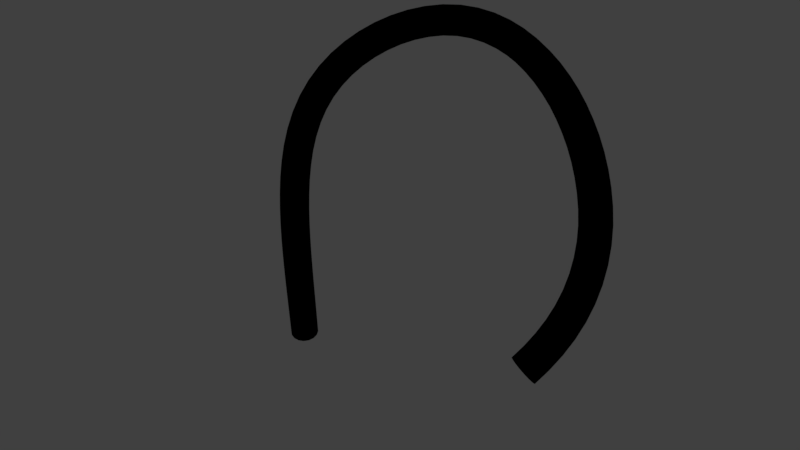 # Source: shader_example.blend  (saved by Blender 2.79.0; exported with 4.5.12 LTS)
import bpy
from mathutils import Matrix  # noqa: F401  (used for matrix-valued properties, if any)

bpy.ops.wm.read_factory_settings(use_empty=True)
scene = bpy.context.scene
scene.name = 'Scene'

# ---- collections
col_collection_1 = bpy.data.collections.new('Collection 1'); scene.collection.children.link(col_collection_1)

# ---- materials (node trees are filled in below, after node groups)
mat_tube_shader = bpy.data.materials.new('tube_shader')
mat_tube_shader.alpha_threshold = 0.0
mat_tube_shader.roughness = 0.5
mat_arrows_shader = bpy.data.materials.new('arrows_shader')
mat_arrows_shader.alpha_threshold = 0.0
mat_arrows_shader.roughness = 0.5

# ---- node groups
ng_b4w_smoothstep = bpy.data.node_groups.new('B4W_SMOOTHSTEP', 'ShaderNodeTree')
_s = ng_b4w_smoothstep.interface.new_socket(name='Value', in_out='OUTPUT', socket_type='NodeSocketFloat')
_s.min_value = 0.0
_s.max_value = 0.0
_s = ng_b4w_smoothstep.interface.new_socket(name='Value', in_out='INPUT', socket_type='NodeSocketFloat')
_s.default_value = 0.5
_s.min_value = -1e+04
_s.max_value = 1e+04
_s = ng_b4w_smoothstep.interface.new_socket(name='Edge0', in_out='INPUT', socket_type='NodeSocketFloat')
_s.min_value = -1e+04
_s.max_value = 1e+04
_s = ng_b4w_smoothstep.interface.new_socket(name='Edge1', in_out='INPUT', socket_type='NodeSocketFloat')
_s.default_value = 1.0
_s.min_value = -1e+04
_s.max_value = 1e+04
_N = ng_b4w_smoothstep.nodes; _L = ng_b4w_smoothstep.links
n0 = _N.new('ShaderNodeMath'); n0.name = 'Math.007'; n0.location = (-760, -240)
n0.hide = True
n0.operation = 'SUBTRACT'
n1 = _N.new('ShaderNodeMath'); n1.name = 'Math.006'; n1.location = (-760, -200)
n1.hide = True
n1.operation = 'SUBTRACT'
n2 = _N.new('NodeGroupInput'); n2.name = 'Group Input'; n2.location = (-960, -160)
n3 = _N.new('ShaderNodeMath'); n3.name = 'Math.008'; n3.location = (-640, -220)
n3.hide = True
n3.operation = 'DIVIDE'
n4 = _N.new('ShaderNodeMath'); n4.name = 'Math'; n4.location = (-520, -120)
n4.operation = 'MINIMUM'
n4.inputs[1].default_value = 1.0
n5 = _N.new('ShaderNodeMath'); n5.name = 'Math.001'; n5.location = (-340, -120)
n5.operation = 'MAXIMUM'
n5.inputs[1].default_value = 0.0
n6 = _N.new('ShaderNodeMath'); n6.name = 'Math.004'; n6.location = (-140, -180)
n6.operation = 'MULTIPLY'
n6.inputs[1].default_value = 2.0
n7 = _N.new('ShaderNodeMath'); n7.name = 'Math.002'; n7.location = (-140, -20)
n7.operation = 'MULTIPLY'
n8 = _N.new('ShaderNodeMath'); n8.name = 'Math.005'; n8.location = (40, -180)
n8.operation = 'SUBTRACT'
n8.inputs[0].default_value = 3.0
n9 = _N.new('ShaderNodeMath'); n9.name = 'Math.003'; n9.location = (220, -60)
n9.operation = 'MULTIPLY'
n10 = _N.new('NodeGroupOutput'); n10.name = 'Group Output'; n10.location = (400, -60)
_L.new(n5.outputs[0], n7.inputs[0])
_L.new(n5.outputs[0], n7.inputs[1])
_L.new(n7.outputs[0], n9.inputs[0])
_L.new(n9.outputs[0], n10.inputs[0])
_L.new(n5.outputs[0], n6.inputs[0])
_L.new(n6.outputs[0], n8.inputs[1])
_L.new(n8.outputs[0], n9.inputs[1])
_L.new(n2.outputs[0], n1.inputs[0])
_L.new(n2.outputs[1], n1.inputs[1])
_L.new(n2.outputs[2], n0.inputs[0])
_L.new(n2.outputs[1], n0.inputs[1])
_L.new(n1.outputs[0], n3.inputs[0])
_L.new(n0.outputs[0], n3.inputs[1])
_L.new(n3.outputs[0], n4.inputs[0])
_L.new(n4.outputs[0], n5.inputs[0])
n10.is_active_output = True
ng_b4w_time = bpy.data.node_groups.new('B4W_TIME', 'ShaderNodeTree')
_s = ng_b4w_time.interface.new_socket(name='Value', in_out='OUTPUT', socket_type='NodeSocketFloat')
_s.default_value = 0.5
_N = ng_b4w_time.nodes; _L = ng_b4w_time.links
n0 = _N.new('ShaderNodeValue'); n0.name = 'Value'; n0.location = (0, 0)
n0.outputs[0].default_value = 0.0
n1 = _N.new('NodeGroupOutput'); n1.name = 'Group Output'; n1.location = (180, 0)
_L.new(n0.outputs[0], n1.inputs[0])
n1.is_active_output = True

# ---- material node trees
mat_tube_shader.use_nodes = True; mat_tube_shader.node_tree.nodes.clear()
_N = mat_tube_shader.node_tree.nodes; _L = mat_tube_shader.node_tree.links
n0 = _N.new('NodeUndefined'); n0.name = 'Geometry'; n0.location = (-520, 332)
n1 = _N.new('ShaderNodeVectorTransform'); n1.name = 'Vector Transform'; n1.location = (-300, 296)
n1.convert_to = 'CAMERA'
n2 = _N.new('ShaderNodeVectorMath'); n2.name = 'Vector Math'; n2.location = (-80, 292)
n2.operation = 'DOT_PRODUCT'
n2.inputs[1].default_value = (0.0, 0.0, 1.0)
n3 = _N.new('ShaderNodeGroup'); n3.name = 'Group'; n3.location = (149, 284)
n3.node_tree = ng_b4w_smoothstep
n3.inputs[1].default_value = 1.5
n3.inputs[2].default_value = -0.3
n4 = _N.new('NodeUndefined'); n4.name = 'Output'; n4.location = (419, 434)
n4.inputs[0].default_value = (0.0, 0.6436, 1.0, 1.0)
_L.new(n0.outputs[5], n1.inputs[0])
_L.new(n2.outputs[1], n3.inputs[0])
_L.new(n1.outputs[0], n2.inputs[0])
_L.new(n3.outputs[0], n4.inputs[1])
mat_arrows_shader.use_nodes = True; mat_arrows_shader.node_tree.nodes.clear()
_N = mat_arrows_shader.node_tree.nodes; _L = mat_arrows_shader.node_tree.links
n0 = _N.new('NodeUndefined'); n0.name = 'Geometry'; n0.location = (-596, 214)
n1 = _N.new('ShaderNodeGroup'); n1.name = 'Group'; n1.location = (-552, -112)
n1.node_tree = ng_b4w_time
n2 = _N.new('ShaderNodeCombineColor'); n2.name = 'Combine RGB'; n2.location = (-374, -87)
n3 = _N.new('ShaderNodeVectorMath'); n3.name = 'Vector Math'; n3.location = (-204, 144)
n3.operation = 'SUBTRACT'
n4 = _N.new('NodeUndefined'); n4.name = 'Output'; n4.location = (218, 228)
n4.inputs[0].default_value = (0.0, 0.6436, 1.0, 1.0)
n5 = _N.new('NodeUndefined'); n5.name = 'Texture'; n5.location = (-10, 226)
_L.new(n0.outputs[4], n3.inputs[0])
_L.new(n5.outputs[1], n4.inputs[1])
_L.new(n3.outputs[0], n5.inputs[0])
_L.new(n2.outputs[0], n3.inputs[1])
_L.new(n1.outputs[0], n2.inputs[1])

# ---- world
world_world = bpy.data.worlds.new('World'); scene.world = world_world
world_world.color = (0.05088, 0.05088, 0.05088)
world_world.use_sun_shadow = False
world_world.sun_shadow_jitter_overblur = 0.0
world_world.cycles.sampling_method = 'MANUAL'

# ---- cameras
cam_camera_001 = bpy.data.cameras.new('Camera.001')
cam_camera_001.clip_end = 100.0
cam_camera_001.lens = 35.0
cam_camera_001.sensor_width = 32.0
cam_camera_001.sensor_height = 18.0
cam_camera_001.display_size = 2.0
cam_camera_001.dof.focus_distance = 0.0
cam_camera_001.dof.aperture_fstop = 128.0
cam_camera_001.dof.aperture_blades = 6

# ---- meshes
me_cylinder = bpy.data.meshes.new('Cylinder')
me_cylinder.from_pydata([(0.02693, 0.1354, -0.2193), (0.02693, 0.1354, 0.2193), (0.07668, 0.1148, -0.2193), (0.07668, 0.1148, 0.2193), (0.1148, 0.07668, -0.2193), (0.1148, 0.07668, 0.2193), (0.1354, 0.02693, -0.2193), (0.1354, 0.02693, 0.2193), (0.1354, -0.02693, -0.2193), (0.1354, -0.02693, 0.2193), (0.1148, -0.07668, -0.2193), (0.1148, -0.07668, 0.2193), (0.07668, -0.1148, -0.2193), (0.07668, -0.1148, 0.2193), (0.02693, -0.1354, -0.2193), (0.02693, -0.1354, 0.2193), (-0.02693, -0.1354, -0.2193), (-0.02693, -0.1354, 0.2193), (-0.07668, -0.1148, -0.2193), (-0.07668, -0.1148, 0.2193), (-0.1148, -0.07668, -0.2193), (-0.1148, -0.07668, 0.2193), (-0.1354, -0.02693, -0.2193), (-0.1354, -0.02693, 0.2193), (-0.1354, 0.02693, -0.2193), (-0.1354, 0.02693, 0.2193), (-0.1148, 0.07668, -0.2193), (-0.1148, 0.07668, 0.2193), (-0.07668, 0.1148, -0.2193), (-0.07668, 0.1148, 0.2193), (-0.02693, 0.1354, -0.2193), (-0.02693, 0.1354, 0.2193), (0.02693, 0.1354, 0.07309), (0.02693, 0.1354, -0.07309), (0.07668, 0.1148, 0.07309), (0.07668, 0.1148, -0.07309), (0.1148, 0.07668, 0.07309), (0.1148, 0.07668, -0.07309), (0.1354, 0.02693, 0.07309), (0.1354, 0.02693, -0.07309), (0.1354, -0.02693, 0.07309), (0.1354, -0.02693, -0.07309), (0.1148, -0.07668, 0.07309), (0.1148, -0.07668, -0.07309), (0.07668, -0.1148, 0.07309), (0.07668, -0.1148, -0.07309), (0.02693, -0.1354, 0.07309), (0.02693, -0.1354, -0.07309), (-0.02693, -0.1354, 0.07309), (-0.02693, -0.1354, -0.07309), (-0.07668, -0.1148, 0.07309), (-0.07668, -0.1148, -0.07309), (-0.1148, -0.07668, 0.07309), (-0.1148, -0.07668, -0.07309), (-0.1354, -0.02693, 0.07309), (-0.1354, -0.02693, -0.07309), (-0.1354, 0.02693, 0.07309), (-0.1354, 0.02693, -0.07309), (-0.1148, 0.07668, 0.07309), (-0.1148, 0.07668, -0.07309), (-0.07668, 0.1148, 0.07309), (-0.07668, 0.1148, -0.07309), (-0.02693, 0.1354, 0.07309), (-0.02693, 0.1354, -0.07309), (0.04654, 0.0, 0.2193), (-0.04654, 0.0, 0.2193), (0.04654, 0.0, -0.2193), (-0.04654, 0.0, -0.2193)], [], [(33, 35, 2, 0), (35, 37, 4, 2), (37, 39, 6, 4), (39, 41, 8, 6), (41, 43, 10, 8), (43, 45, 12, 10), (45, 47, 14, 12), (47, 49, 16, 14), (49, 51, 18, 16), (51, 53, 20, 18), (53, 55, 22, 20), (55, 57, 24, 22), (57, 59, 26, 24), (59, 61, 28, 26), (61, 63, 30, 28), (62, 31, 1, 32), (30, 63, 33, 0), (63, 62, 32, 33), (29, 31, 62, 60), (60, 62, 63, 61), (27, 29, 60, 58), (58, 60, 61, 59), (25, 27, 58, 56), (56, 58, 59, 57), (23, 25, 56, 54), (54, 56, 57, 55), (21, 23, 54, 52), (52, 54, 55, 53), (19, 21, 52, 50), (50, 52, 53, 51), (17, 19, 50, 48), (48, 50, 51, 49), (15, 17, 48, 46), (46, 48, 49, 47), (13, 15, 46, 44), (44, 46, 47, 45), (11, 13, 44, 42), (42, 44, 45, 43), (9, 11, 42, 40), (40, 42, 43, 41), (7, 9, 40, 38), (38, 40, 41, 39), (5, 7, 38, 36), (36, 38, 39, 37), (3, 5, 36, 34), (34, 36, 37, 35), (1, 3, 34, 32), (32, 34, 35, 33), (67, 65, 64, 66)])
me_cylinder.polygons.foreach_set('use_smooth', [1, 1, 1, 1, 1, 1, 1, 1, 1, 1, 1, 1, 1, 1, 1, 1, 1, 1, 1, 1, 1, 1, 1, 1, 1, 1, 1, 1, 1, 1, 1, 1, 1, 1, 1, 1, 1, 1, 1, 1, 1, 1, 1, 1, 1, 1, 1, 1, 0])
me_cylinder.polygons.foreach_set('material_index', [0, 0, 0, 0, 0, 0, 0, 0, 0, 0, 0, 0, 0, 0, 0, 0, 0, 0, 0, 0, 0, 0, 0, 0, 0, 0, 0, 0, 0, 0, 0, 0, 0, 0, 0, 0, 0, 0, 0, 0, 0, 0, 0, 0, 0, 0, 0, 0, 1])
_uv = me_cylinder.uv_layers.new(name='UVMap')
_uv.uv.foreach_set('vector', [0.0, 0.0, 0.0, 0.0, 0.0, 0.0, 0.0, 0.0, 0.0, 0.0, 0.0, 0.0, 0.0, 0.0, 0.0, 0.0, 0.0, 0.0, 0.0, 0.0, 0.0, 0.0, 0.0, 0.0, 0.0, 0.0, 0.0, 0.0, 0.0, 0.0, 0.0, 0.0, 0.0, 0.0, 0.0, 0.0, 0.0, 0.0, 0.0, 0.0, 0.0, 0.0, 0.0, 0.0, 0.0, 0.0, 0.0, 0.0, 0.0, 0.0, 0.0, 0.0, 0.0, 0.0, 0.0, 0.0, 0.0, 0.0, 0.0, 0.0, 0.0, 0.0, 0.0, 0.0, 0.0, 0.0, 0.0, 0.0, 0.0, 0.0, 0.0, 0.0, 0.0, 0.0, 0.0, 0.0, 0.0, 0.0, 0.0, 0.0, 0.0, 0.0, 0.0, 0.0, 0.0, 0.0, 0.0, 0.0, 0.0, 0.0, 0.0, 0.0, 0.0, 0.0, 0.0, 0.0, 0.0, 0.0, 0.0, 0.0, 0.0, 0.0, 0.0, 0.0, 0.0, 0.0, 0.0, 0.0, 0.0, 0.0, 0.0, 0.0, 0.0, 0.0, 0.0, 0.0, 0.0, 0.0, 0.0, 0.0, 0.0, 0.0, 0.0, 0.0, 0.0, 0.0, 0.0, 0.0, 0.0, 0.0, 0.0, 0.0, 0.0, 0.0, 0.0, 0.0, 0.0, 0.0, 0.0, 0.0, 0.0, 0.0, 0.0, 0.0, 0.0, 0.0, 0.0, 0.0, 0.0, 0.0, 0.0, 0.0, 0.0, 0.0, 0.0, 0.0, 0.0, 0.0, 0.0, 0.0, 0.0, 0.0, 0.0, 0.0, 0.0, 0.0, 0.0, 0.0, 0.0, 0.0, 0.0, 0.0, 0.0, 0.0, 0.0, 0.0, 0.0, 0.0, 0.0, 0.0, 0.0, 0.0, 0.0, 0.0, 0.0, 0.0, 0.0, 0.0, 0.0, 0.0, 0.0, 0.0, 0.0, 0.0, 0.0, 0.0, 0.0, 0.0, 0.0, 0.0, 0.0, 0.0, 0.0, 0.0, 0.0, 0.0, 0.0, 0.0, 0.0, 0.0, 0.0, 0.0, 0.0, 0.0, 0.0, 0.0, 0.0, 0.0, 0.0, 0.0, 0.0, 0.0, 0.0, 0.0, 0.0, 0.0, 0.0, 0.0, 0.0, 0.0, 0.0, 0.0, 0.0, 0.0, 0.0, 0.0, 0.0, 0.0, 0.0, 0.0, 0.0, 0.0, 0.0, 0.0, 0.0, 0.0, 0.0, 0.0, 0.0, 0.0, 0.0, 0.0, 0.0, 0.0, 0.0, 0.0, 0.0, 0.0, 0.0, 0.0, 0.0, 0.0, 0.0, 0.0, 0.0, 0.0, 0.0, 0.0, 0.0, 0.0, 0.0, 0.0, 0.0, 0.0, 0.0, 0.0, 0.0, 0.0, 0.0, 0.0, 0.0, 0.0, 0.0, 0.0, 0.0, 0.0, 0.0, 0.0, 0.0, 0.0, 0.0, 0.0, 0.0, 0.0, 0.0, 0.0, 0.0, 0.0, 0.0, 0.0, 0.0, 0.0, 0.0, 0.0, 0.0, 0.0, 0.0, 0.0, 0.0, 0.0, 0.0, 0.0, 0.0, 0.0, 0.0, 0.0, 0.0, 0.0, 0.0, 0.0, 0.0, 0.0, 0.0, 0.0, 0.0, 0.0, 0.0, 0.0, 0.0, 0.0, 0.0, 0.0, 0.0, 0.0, 0.0, 0.0, 0.0, 0.0, 0.0, 0.0, 0.0, 0.0, 0.0, 0.0, 0.0, 0.0, 0.0, 0.0, 0.0, 0.0, 0.0, 0.0, 0.0, 0.0, 0.0, 0.0, 0.0, 0.0, 0.0, 0.0, 0.0, 0.0, 0.0, 0.0, 0.0, 0.0, 0.0, 0.0, 0.0, 0.0, 0.0, 0.0, 0.0, 0.0, 0.0, 0.0, 0.0, 0.0, 0.0, 0.0, 0.0, 0.0, 0.0, 0.0, 6.515e-05, -0.4999, 6.551e-05, 1.5, 1.0, 1.5, 1.0, -0.4999])
me_cylinder.materials.append(mat_tube_shader)
me_cylinder.materials.append(mat_arrows_shader)
me_cylinder.use_remesh_preserve_volume = False
me_cylinder.use_remesh_preserve_attributes = False
me_cylinder.use_mirror_vertex_groups = False
me_cylinder.update()

# ---- curves / text
cu_nurbspath = bpy.data.curves.new('NurbsPath', 'CURVE')
cu_nurbspath.dimensions = '3D'
_sp = cu_nurbspath.splines.new('NURBS'); _sp.points.add(7)
_sp.points.foreach_set('co', [0.0, 2.687e-07, 0.00539, 1.0, 0.0, 1.344e-07, 1.005, 1.0, -0.001122, 0.6816, 2.059, 1.0, 0.8881, 0.9166, 2.737, 1.0, 2.364, 0.8461, 2.89, 1.0, 2.586, -1.422, 2.303, 1.0, 1.982, -2.155, 1.129, 1.0, 0.524, -2.056, 0.5176, 1.0])
_sp.order_u = 5
_sp.order_v = 0
_sp.use_endpoint_u = True
cu_nurbspath.use_path = True
cu_nurbspath.use_path_clamp = True
cu_nurbspath.bevel_resolution = 0
cu_nurbspath.fill_mode = 'HALF'

# ---- objects
ob_camera = bpy.data.objects.new('Camera', cam_camera_001)
ob_nurbspath = bpy.data.objects.new('NurbsPath', cu_nurbspath)
ob_cylinder = bpy.data.objects.new('Cylinder', me_cylinder)

# ---- transforms, parenting, visibility, modifiers, constraints
ob_camera.location = (-0.2864, -6.25, 6.411)
ob_camera.rotation_euler = (0.8708, -2.88e-08, -0.203)
ob_camera.lineart.crease_threshold = 0.0
ob_nurbspath.location = (0.0, 0.0, 0.0)
ob_nurbspath.lineart.crease_threshold = 0.0
ob_cylinder.location = (0.0, 0.0, 0.0)
ob_cylinder.lineart.crease_threshold = 0.0
_m = ob_cylinder.modifiers.new('Array', 'ARRAY')
_m.count = 18
_m.constant_offset_displace = (0.0, 0.0, 0.0)
_m.relative_offset_displace = (0.0, 0.0, 1.0)
_m.use_merge_vertices = True
_m = ob_cylinder.modifiers.new('Curve', 'CURVE')
_m.object = ob_nurbspath
_m.deform_axis = 'POS_Z'

# ---- collection membership
col_collection_1.objects.link(ob_camera)
col_collection_1.objects.link(ob_nurbspath)
col_collection_1.objects.link(ob_cylinder)

# ---- scene / render settings (as saved in the file)
scene.camera = ob_camera
scene.frame_start = 1; scene.frame_end = 250; scene.frame_set(1)
scene.render.engine = 'BLENDER_EEVEE_NEXT'
scene.render.resolution_percentage = 50
scene.render.dither_intensity = 0.0
scene.cycles.use_denoising = False
scene.cycles.samples = 128
scene.cycles.sampling_pattern = 'TABULATED_SOBOL'
scene.cycles.light_sampling_threshold = 0.0
scene.cycles.use_adaptive_sampling = False
scene.cycles.use_light_tree = False
scene.cycles.blur_glossy = 0.0
scene.cycles.sample_clamp_indirect = 0.0
scene.view_settings.view_transform = 'Standard'
bpy.context.view_layer.update()

# ---- added for rendering (the .blend has no usable light): sun
light_auto_sun = bpy.data.lights.new('AutoSun', 'SUN')
light_auto_sun.energy = 3.0
light_auto_sun.angle = 0.0523599
ob_auto_sun = bpy.data.objects.new('AutoSun', light_auto_sun)
scene.collection.objects.link(ob_auto_sun)
ob_auto_sun.rotation_euler = (0.872665, 0.174533, 0.523599)
bpy.context.view_layer.update()
